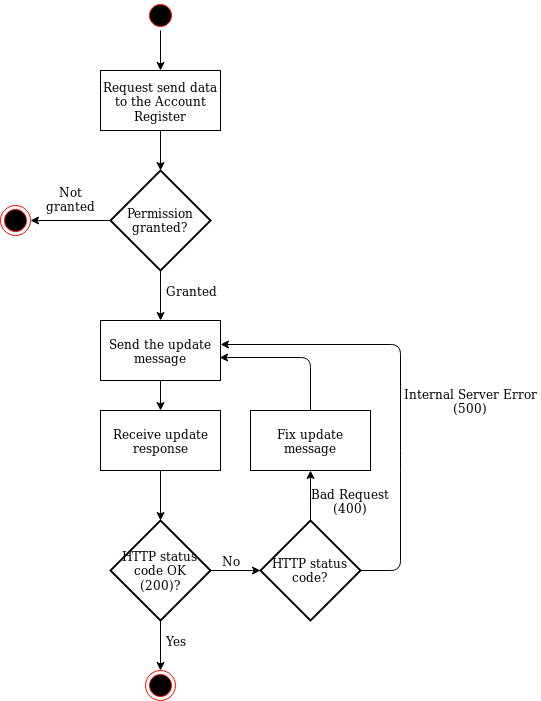

The diagram above was exported from draw.io. Its source (the exported page's mxGraphModel, read from the mxfile embedded in the PNG):
<mxGraphModel dx="1035" dy="1664" grid="1" gridSize="10" guides="1" tooltips="1" connect="1" arrows="1" fold="1" page="1" pageScale="1" pageWidth="850" pageHeight="1100" math="0" shadow="0">
  <root>
    <mxCell id="0" />
    <mxCell id="1" parent="0" />
    <mxCell id="nPkPI_F-I4e4PBR3PP3D-71" value="" style="edgeStyle=orthogonalEdgeStyle;rounded=0;orthogonalLoop=1;jettySize=auto;html=1;exitX=0.5;exitY=1;exitDx=0;exitDy=0;" edge="1" parent="1" source="oqFYIKZlfhrUgPtLVIde-1" target="nPkPI_F-I4e4PBR3PP3D-24">
      <mxGeometry relative="1" as="geometry">
        <mxPoint x="470" y="-990" as="sourcePoint" />
      </mxGeometry>
    </mxCell>
    <mxCell id="oqFYIKZlfhrUgPtLVIde-1" value="" style="ellipse;html=1;shape=startState;fillColor=#000000;strokeColor=#ff0000;" parent="1" vertex="1">
      <mxGeometry x="245" y="-1020" width="30" height="30" as="geometry" />
    </mxCell>
    <mxCell id="oqFYIKZlfhrUgPtLVIde-6" value="" style="ellipse;html=1;shape=endState;fillColor=#000000;strokeColor=#ff0000;" parent="1" vertex="1">
      <mxGeometry x="100" y="-815" width="30" height="30" as="geometry" />
    </mxCell>
    <mxCell id="oqFYIKZlfhrUgPtLVIde-36" style="edgeStyle=orthogonalEdgeStyle;rounded=0;orthogonalLoop=1;jettySize=auto;html=1;exitX=0.5;exitY=0;exitDx=0;exitDy=0;entryX=0.5;entryY=0;entryDx=0;entryDy=0;" parent="1" source="oqFYIKZlfhrUgPtLVIde-35" target="oqFYIKZlfhrUgPtLVIde-35" edge="1">
      <mxGeometry relative="1" as="geometry">
        <mxPoint x="240" y="-380" as="targetPoint" />
      </mxGeometry>
    </mxCell>
    <mxCell id="oqFYIKZlfhrUgPtLVIde-35" value="" style="ellipse;html=1;shape=endState;fillColor=#000000;strokeColor=#ff0000;" parent="1" vertex="1">
      <mxGeometry x="245" y="-350" width="30" height="30" as="geometry" />
    </mxCell>
    <mxCell id="nPkPI_F-I4e4PBR3PP3D-24" value="Request send data to the Account Register" style="rounded=0;whiteSpace=wrap;html=1;" vertex="1" parent="1">
      <mxGeometry x="200" y="-950" width="120" height="60" as="geometry" />
    </mxCell>
    <mxCell id="nPkPI_F-I4e4PBR3PP3D-25" value="Permission granted?" style="strokeWidth=2;html=1;shape=mxgraph.flowchart.decision;whiteSpace=wrap;direction=south;" vertex="1" parent="1">
      <mxGeometry x="210" y="-850" width="100" height="100" as="geometry" />
    </mxCell>
    <mxCell id="nPkPI_F-I4e4PBR3PP3D-28" value="Send the update message" style="rounded=0;whiteSpace=wrap;html=1;" vertex="1" parent="1">
      <mxGeometry x="200" y="-700" width="120" height="60" as="geometry" />
    </mxCell>
    <mxCell id="nPkPI_F-I4e4PBR3PP3D-29" value="HTTP status code OK (200)?" style="strokeWidth=2;html=1;shape=mxgraph.flowchart.decision;whiteSpace=wrap;verticalAlign=middle;" vertex="1" parent="1">
      <mxGeometry x="210" y="-500" width="100" height="100" as="geometry" />
    </mxCell>
    <mxCell id="nPkPI_F-I4e4PBR3PP3D-30" value="" style="endArrow=classic;html=1;exitX=0.5;exitY=1;exitDx=0;exitDy=0;exitPerimeter=0;entryX=0.5;entryY=0;entryDx=0;entryDy=0;" edge="1" parent="1" source="nPkPI_F-I4e4PBR3PP3D-29" target="oqFYIKZlfhrUgPtLVIde-35">
      <mxGeometry width="50" height="50" relative="1" as="geometry">
        <mxPoint x="55" y="-260" as="sourcePoint" />
        <mxPoint x="225" y="-470" as="targetPoint" />
      </mxGeometry>
    </mxCell>
    <mxCell id="nPkPI_F-I4e4PBR3PP3D-37" value="" style="endArrow=classic;html=1;exitX=0.5;exitY=1;exitDx=0;exitDy=0;entryX=0.5;entryY=0;entryDx=0;entryDy=0;" edge="1" parent="1" source="nPkPI_F-I4e4PBR3PP3D-28" target="nPkPI_F-I4e4PBR3PP3D-53">
      <mxGeometry width="50" height="50" relative="1" as="geometry">
        <mxPoint x="350" y="-620" as="sourcePoint" />
        <mxPoint x="259" y="-610" as="targetPoint" />
      </mxGeometry>
    </mxCell>
    <mxCell id="nPkPI_F-I4e4PBR3PP3D-38" value="" style="endArrow=classic;html=1;exitX=1;exitY=0.5;exitDx=0;exitDy=0;exitPerimeter=0;" edge="1" parent="1" source="nPkPI_F-I4e4PBR3PP3D-25" target="nPkPI_F-I4e4PBR3PP3D-28">
      <mxGeometry width="50" height="50" relative="1" as="geometry">
        <mxPoint x="259" y="-750" as="sourcePoint" />
        <mxPoint x="150" y="-730" as="targetPoint" />
      </mxGeometry>
    </mxCell>
    <mxCell id="nPkPI_F-I4e4PBR3PP3D-40" value="" style="endArrow=classic;html=1;exitX=0.5;exitY=1;exitDx=0;exitDy=0;entryX=0;entryY=0.5;entryDx=0;entryDy=0;entryPerimeter=0;" edge="1" parent="1" source="nPkPI_F-I4e4PBR3PP3D-24" target="nPkPI_F-I4e4PBR3PP3D-25">
      <mxGeometry width="50" height="50" relative="1" as="geometry">
        <mxPoint x="259" y="-880" as="sourcePoint" />
        <mxPoint x="470" y="-840" as="targetPoint" />
      </mxGeometry>
    </mxCell>
    <mxCell id="nPkPI_F-I4e4PBR3PP3D-45" value="" style="endArrow=classic;html=1;entryX=1;entryY=0.5;entryDx=0;entryDy=0;exitX=0.5;exitY=1;exitDx=0;exitDy=0;exitPerimeter=0;verticalAlign=bottom;" edge="1" parent="1" source="nPkPI_F-I4e4PBR3PP3D-25" target="oqFYIKZlfhrUgPtLVIde-6">
      <mxGeometry width="50" height="50" relative="1" as="geometry">
        <mxPoint x="210" y="-790" as="sourcePoint" />
        <mxPoint x="150" y="-800" as="targetPoint" />
      </mxGeometry>
    </mxCell>
    <mxCell id="nPkPI_F-I4e4PBR3PP3D-47" value="Not granted" style="text;html=1;strokeColor=none;fillColor=none;align=center;verticalAlign=bottom;whiteSpace=wrap;rounded=0;" vertex="1" parent="1">
      <mxGeometry x="150" y="-825" width="40" height="20" as="geometry" />
    </mxCell>
    <mxCell id="nPkPI_F-I4e4PBR3PP3D-52" value="Granted" style="text;html=1;strokeColor=none;fillColor=none;align=center;verticalAlign=middle;whiteSpace=wrap;rounded=0;" vertex="1" parent="1">
      <mxGeometry x="270" y="-740" width="40" height="20" as="geometry" />
    </mxCell>
    <mxCell id="nPkPI_F-I4e4PBR3PP3D-53" value="Receive update response" style="rounded=0;whiteSpace=wrap;html=1;" vertex="1" parent="1">
      <mxGeometry x="200" y="-610" width="120" height="60" as="geometry" />
    </mxCell>
    <mxCell id="nPkPI_F-I4e4PBR3PP3D-55" value="" style="endArrow=classic;html=1;exitX=0.5;exitY=1;exitDx=0;exitDy=0;entryX=0.5;entryY=0;entryDx=0;entryDy=0;entryPerimeter=0;" edge="1" parent="1" source="nPkPI_F-I4e4PBR3PP3D-53" target="nPkPI_F-I4e4PBR3PP3D-29">
      <mxGeometry width="50" height="50" relative="1" as="geometry">
        <mxPoint x="259" y="-550" as="sourcePoint" />
        <mxPoint x="259" y="-520" as="targetPoint" />
      </mxGeometry>
    </mxCell>
    <mxCell id="nPkPI_F-I4e4PBR3PP3D-60" value="No" style="text;html=1;strokeColor=none;fillColor=none;align=center;verticalAlign=middle;whiteSpace=wrap;rounded=0;" vertex="1" parent="1">
      <mxGeometry x="310" y="-470" width="40" height="20" as="geometry" />
    </mxCell>
    <mxCell id="nPkPI_F-I4e4PBR3PP3D-80" value="Yes" style="text;html=1;strokeColor=none;fillColor=none;align=center;verticalAlign=middle;whiteSpace=wrap;rounded=0;" vertex="1" parent="1">
      <mxGeometry x="255" y="-390" width="40" height="20" as="geometry" />
    </mxCell>
    <mxCell id="nPkPI_F-I4e4PBR3PP3D-99" value="HTTP status code?" style="strokeWidth=2;html=1;shape=mxgraph.flowchart.decision;whiteSpace=wrap;" vertex="1" parent="1">
      <mxGeometry x="360" y="-500" width="100" height="100" as="geometry" />
    </mxCell>
    <mxCell id="nPkPI_F-I4e4PBR3PP3D-101" value="" style="endArrow=classic;html=1;exitX=1;exitY=0.5;exitDx=0;exitDy=0;exitPerimeter=0;entryX=0;entryY=0.5;entryDx=0;entryDy=0;entryPerimeter=0;" edge="1" parent="1" source="nPkPI_F-I4e4PBR3PP3D-29" target="nPkPI_F-I4e4PBR3PP3D-99">
      <mxGeometry width="50" height="50" relative="1" as="geometry">
        <mxPoint x="100" y="-250" as="sourcePoint" />
        <mxPoint x="150" y="-300" as="targetPoint" />
      </mxGeometry>
    </mxCell>
    <mxCell id="nPkPI_F-I4e4PBR3PP3D-102" value="Fix update message" style="rounded=0;whiteSpace=wrap;html=1;" vertex="1" parent="1">
      <mxGeometry x="350" y="-610" width="120" height="60" as="geometry" />
    </mxCell>
    <mxCell id="nPkPI_F-I4e4PBR3PP3D-104" value="" style="endArrow=classic;html=1;entryX=0.5;entryY=1;entryDx=0;entryDy=0;exitX=0.5;exitY=0;exitDx=0;exitDy=0;exitPerimeter=0;" edge="1" parent="1" source="nPkPI_F-I4e4PBR3PP3D-99" target="nPkPI_F-I4e4PBR3PP3D-102">
      <mxGeometry width="50" height="50" relative="1" as="geometry">
        <mxPoint x="400" y="-450" as="sourcePoint" />
        <mxPoint x="520" y="-440" as="targetPoint" />
      </mxGeometry>
    </mxCell>
    <mxCell id="nPkPI_F-I4e4PBR3PP3D-105" value="" style="endArrow=classic;html=1;entryX=0.992;entryY=0.617;entryDx=0;entryDy=0;entryPerimeter=0;exitX=0.5;exitY=0;exitDx=0;exitDy=0;" edge="1" parent="1" source="nPkPI_F-I4e4PBR3PP3D-102" target="nPkPI_F-I4e4PBR3PP3D-28">
      <mxGeometry width="50" height="50" relative="1" as="geometry">
        <mxPoint x="620" y="-680" as="sourcePoint" />
        <mxPoint x="321" y="-661" as="targetPoint" />
        <Array as="points">
          <mxPoint x="410" y="-663" />
        </Array>
      </mxGeometry>
    </mxCell>
    <mxCell id="nPkPI_F-I4e4PBR3PP3D-110" value="Bad Request (400)" style="text;html=1;strokeColor=none;fillColor=none;align=center;verticalAlign=middle;whiteSpace=wrap;rounded=0;" vertex="1" parent="1">
      <mxGeometry x="410" y="-530" width="80" height="20" as="geometry" />
    </mxCell>
    <mxCell id="nPkPI_F-I4e4PBR3PP3D-111" value="" style="endArrow=classic;html=1;entryX=1;entryY=0.4;entryDx=0;entryDy=0;entryPerimeter=0;exitX=1;exitY=0.5;exitDx=0;exitDy=0;exitPerimeter=0;" edge="1" parent="1" source="nPkPI_F-I4e4PBR3PP3D-99" target="nPkPI_F-I4e4PBR3PP3D-28">
      <mxGeometry width="50" height="50" relative="1" as="geometry">
        <mxPoint x="470" y="-370" as="sourcePoint" />
        <mxPoint x="520" y="-420" as="targetPoint" />
        <Array as="points">
          <mxPoint x="500" y="-450" />
          <mxPoint x="500" y="-560" />
          <mxPoint x="500" y="-676" />
        </Array>
      </mxGeometry>
    </mxCell>
    <mxCell id="nPkPI_F-I4e4PBR3PP3D-112" value="Internal Server Error (500)" style="text;html=1;strokeColor=none;fillColor=none;align=center;verticalAlign=middle;whiteSpace=wrap;rounded=0;" vertex="1" parent="1">
      <mxGeometry x="500" y="-630" width="140" height="20" as="geometry" />
    </mxCell>
  </root>
</mxGraphModel>